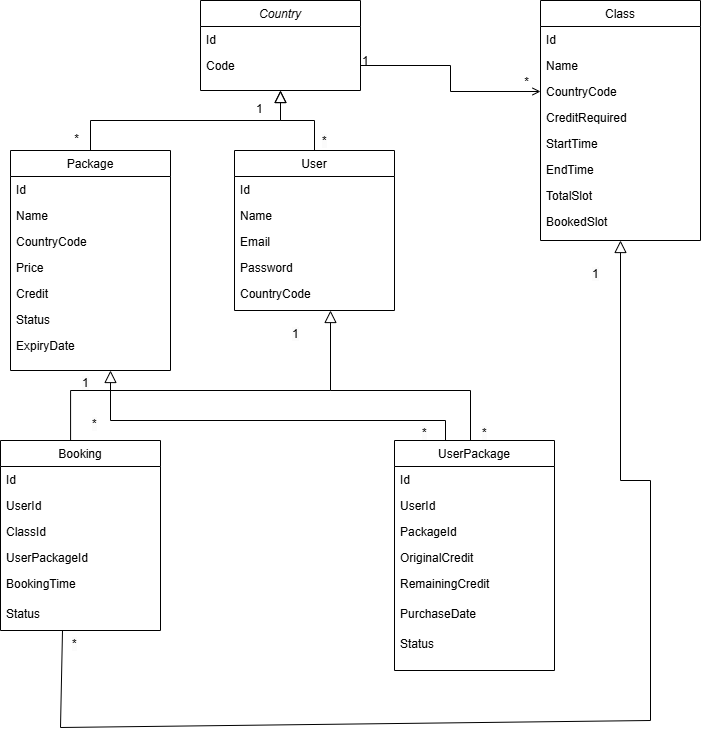

The diagram above was exported from draw.io. Its source (the exported page's mxGraphModel, read from the mxfile embedded in the PNG):
<mxGraphModel dx="1092" dy="460" grid="1" gridSize="10" guides="1" tooltips="1" connect="1" arrows="1" fold="1" page="1" pageScale="1" pageWidth="827" pageHeight="1169" math="0" shadow="0">
  <root>
    <mxCell id="WIyWlLk6GJQsqaUBKTNV-0" />
    <mxCell id="WIyWlLk6GJQsqaUBKTNV-1" parent="WIyWlLk6GJQsqaUBKTNV-0" />
    <mxCell id="zkfFHV4jXpPFQw0GAbJ--0" value="Country" style="swimlane;fontStyle=2;align=center;verticalAlign=top;childLayout=stackLayout;horizontal=1;startSize=26;horizontalStack=0;resizeParent=1;resizeLast=0;collapsible=1;marginBottom=0;rounded=0;shadow=0;strokeWidth=1;" parent="WIyWlLk6GJQsqaUBKTNV-1" vertex="1">
      <mxGeometry x="220" y="120" width="160" height="90" as="geometry">
        <mxRectangle x="230" y="140" width="160" height="26" as="alternateBounds" />
      </mxGeometry>
    </mxCell>
    <mxCell id="zkfFHV4jXpPFQw0GAbJ--1" value="Id" style="text;align=left;verticalAlign=top;spacingLeft=4;spacingRight=4;overflow=hidden;rotatable=0;points=[[0,0.5],[1,0.5]];portConstraint=eastwest;" parent="zkfFHV4jXpPFQw0GAbJ--0" vertex="1">
      <mxGeometry y="26" width="160" height="26" as="geometry" />
    </mxCell>
    <mxCell id="zkfFHV4jXpPFQw0GAbJ--2" value="Code" style="text;align=left;verticalAlign=top;spacingLeft=4;spacingRight=4;overflow=hidden;rotatable=0;points=[[0,0.5],[1,0.5]];portConstraint=eastwest;rounded=0;shadow=0;html=0;" parent="zkfFHV4jXpPFQw0GAbJ--0" vertex="1">
      <mxGeometry y="52" width="160" height="26" as="geometry" />
    </mxCell>
    <mxCell id="zkfFHV4jXpPFQw0GAbJ--6" value="Package" style="swimlane;fontStyle=0;align=center;verticalAlign=top;childLayout=stackLayout;horizontal=1;startSize=26;horizontalStack=0;resizeParent=1;resizeLast=0;collapsible=1;marginBottom=0;rounded=0;shadow=0;strokeWidth=1;" parent="WIyWlLk6GJQsqaUBKTNV-1" vertex="1">
      <mxGeometry x="30" y="270" width="160" height="220" as="geometry">
        <mxRectangle x="130" y="380" width="160" height="26" as="alternateBounds" />
      </mxGeometry>
    </mxCell>
    <mxCell id="zkfFHV4jXpPFQw0GAbJ--7" value="Id" style="text;align=left;verticalAlign=top;spacingLeft=4;spacingRight=4;overflow=hidden;rotatable=0;points=[[0,0.5],[1,0.5]];portConstraint=eastwest;" parent="zkfFHV4jXpPFQw0GAbJ--6" vertex="1">
      <mxGeometry y="26" width="160" height="26" as="geometry" />
    </mxCell>
    <mxCell id="zkfFHV4jXpPFQw0GAbJ--8" value="Name" style="text;align=left;verticalAlign=top;spacingLeft=4;spacingRight=4;overflow=hidden;rotatable=0;points=[[0,0.5],[1,0.5]];portConstraint=eastwest;rounded=0;shadow=0;html=0;" parent="zkfFHV4jXpPFQw0GAbJ--6" vertex="1">
      <mxGeometry y="52" width="160" height="26" as="geometry" />
    </mxCell>
    <mxCell id="zkfFHV4jXpPFQw0GAbJ--11" value="CountryCode" style="text;align=left;verticalAlign=top;spacingLeft=4;spacingRight=4;overflow=hidden;rotatable=0;points=[[0,0.5],[1,0.5]];portConstraint=eastwest;" parent="zkfFHV4jXpPFQw0GAbJ--6" vertex="1">
      <mxGeometry y="78" width="160" height="26" as="geometry" />
    </mxCell>
    <mxCell id="joc8dKeh6nNHinALfvxa-1" value="Price" style="text;align=left;verticalAlign=top;spacingLeft=4;spacingRight=4;overflow=hidden;rotatable=0;points=[[0,0.5],[1,0.5]];portConstraint=eastwest;" vertex="1" parent="zkfFHV4jXpPFQw0GAbJ--6">
      <mxGeometry y="104" width="160" height="26" as="geometry" />
    </mxCell>
    <mxCell id="joc8dKeh6nNHinALfvxa-2" value="Credit" style="text;align=left;verticalAlign=top;spacingLeft=4;spacingRight=4;overflow=hidden;rotatable=0;points=[[0,0.5],[1,0.5]];portConstraint=eastwest;" vertex="1" parent="zkfFHV4jXpPFQw0GAbJ--6">
      <mxGeometry y="130" width="160" height="26" as="geometry" />
    </mxCell>
    <mxCell id="joc8dKeh6nNHinALfvxa-3" value="Status" style="text;align=left;verticalAlign=top;spacingLeft=4;spacingRight=4;overflow=hidden;rotatable=0;points=[[0,0.5],[1,0.5]];portConstraint=eastwest;" vertex="1" parent="zkfFHV4jXpPFQw0GAbJ--6">
      <mxGeometry y="156" width="160" height="26" as="geometry" />
    </mxCell>
    <mxCell id="joc8dKeh6nNHinALfvxa-4" value="ExpiryDate" style="text;align=left;verticalAlign=top;spacingLeft=4;spacingRight=4;overflow=hidden;rotatable=0;points=[[0,0.5],[1,0.5]];portConstraint=eastwest;" vertex="1" parent="zkfFHV4jXpPFQw0GAbJ--6">
      <mxGeometry y="182" width="160" height="26" as="geometry" />
    </mxCell>
    <mxCell id="zkfFHV4jXpPFQw0GAbJ--12" value="" style="endArrow=block;endSize=10;endFill=0;shadow=0;strokeWidth=1;rounded=0;curved=0;edgeStyle=elbowEdgeStyle;elbow=vertical;" parent="WIyWlLk6GJQsqaUBKTNV-1" source="zkfFHV4jXpPFQw0GAbJ--6" target="zkfFHV4jXpPFQw0GAbJ--0" edge="1">
      <mxGeometry width="160" relative="1" as="geometry">
        <mxPoint x="200" y="203" as="sourcePoint" />
        <mxPoint x="200" y="203" as="targetPoint" />
      </mxGeometry>
    </mxCell>
    <mxCell id="zkfFHV4jXpPFQw0GAbJ--13" value="User" style="swimlane;fontStyle=0;align=center;verticalAlign=top;childLayout=stackLayout;horizontal=1;startSize=26;horizontalStack=0;resizeParent=1;resizeLast=0;collapsible=1;marginBottom=0;rounded=0;shadow=0;strokeWidth=1;" parent="WIyWlLk6GJQsqaUBKTNV-1" vertex="1">
      <mxGeometry x="254" y="270" width="160" height="160" as="geometry">
        <mxRectangle x="340" y="380" width="170" height="26" as="alternateBounds" />
      </mxGeometry>
    </mxCell>
    <mxCell id="zkfFHV4jXpPFQw0GAbJ--14" value="Id" style="text;align=left;verticalAlign=top;spacingLeft=4;spacingRight=4;overflow=hidden;rotatable=0;points=[[0,0.5],[1,0.5]];portConstraint=eastwest;" parent="zkfFHV4jXpPFQw0GAbJ--13" vertex="1">
      <mxGeometry y="26" width="160" height="26" as="geometry" />
    </mxCell>
    <mxCell id="joc8dKeh6nNHinALfvxa-8" value="Name" style="text;align=left;verticalAlign=top;spacingLeft=4;spacingRight=4;overflow=hidden;rotatable=0;points=[[0,0.5],[1,0.5]];portConstraint=eastwest;" vertex="1" parent="zkfFHV4jXpPFQw0GAbJ--13">
      <mxGeometry y="52" width="160" height="26" as="geometry" />
    </mxCell>
    <mxCell id="joc8dKeh6nNHinALfvxa-9" value="Email" style="text;align=left;verticalAlign=top;spacingLeft=4;spacingRight=4;overflow=hidden;rotatable=0;points=[[0,0.5],[1,0.5]];portConstraint=eastwest;" vertex="1" parent="zkfFHV4jXpPFQw0GAbJ--13">
      <mxGeometry y="78" width="160" height="26" as="geometry" />
    </mxCell>
    <mxCell id="joc8dKeh6nNHinALfvxa-10" value="Password" style="text;align=left;verticalAlign=top;spacingLeft=4;spacingRight=4;overflow=hidden;rotatable=0;points=[[0,0.5],[1,0.5]];portConstraint=eastwest;" vertex="1" parent="zkfFHV4jXpPFQw0GAbJ--13">
      <mxGeometry y="104" width="160" height="26" as="geometry" />
    </mxCell>
    <mxCell id="joc8dKeh6nNHinALfvxa-11" value="CountryCode" style="text;align=left;verticalAlign=top;spacingLeft=4;spacingRight=4;overflow=hidden;rotatable=0;points=[[0,0.5],[1,0.5]];portConstraint=eastwest;" vertex="1" parent="zkfFHV4jXpPFQw0GAbJ--13">
      <mxGeometry y="130" width="160" height="26" as="geometry" />
    </mxCell>
    <mxCell id="zkfFHV4jXpPFQw0GAbJ--16" value="" style="endArrow=block;endSize=10;endFill=0;shadow=0;strokeWidth=1;rounded=0;curved=0;edgeStyle=elbowEdgeStyle;elbow=vertical;" parent="WIyWlLk6GJQsqaUBKTNV-1" source="zkfFHV4jXpPFQw0GAbJ--13" target="zkfFHV4jXpPFQw0GAbJ--0" edge="1">
      <mxGeometry width="160" relative="1" as="geometry">
        <mxPoint x="210" y="373" as="sourcePoint" />
        <mxPoint x="310" y="271" as="targetPoint" />
      </mxGeometry>
    </mxCell>
    <mxCell id="zkfFHV4jXpPFQw0GAbJ--17" value="Class" style="swimlane;fontStyle=0;align=center;verticalAlign=top;childLayout=stackLayout;horizontal=1;startSize=26;horizontalStack=0;resizeParent=1;resizeLast=0;collapsible=1;marginBottom=0;rounded=0;shadow=0;strokeWidth=1;" parent="WIyWlLk6GJQsqaUBKTNV-1" vertex="1">
      <mxGeometry x="560" y="120" width="160" height="240" as="geometry">
        <mxRectangle x="550" y="140" width="160" height="26" as="alternateBounds" />
      </mxGeometry>
    </mxCell>
    <mxCell id="zkfFHV4jXpPFQw0GAbJ--18" value="Id" style="text;align=left;verticalAlign=top;spacingLeft=4;spacingRight=4;overflow=hidden;rotatable=0;points=[[0,0.5],[1,0.5]];portConstraint=eastwest;" parent="zkfFHV4jXpPFQw0GAbJ--17" vertex="1">
      <mxGeometry y="26" width="160" height="26" as="geometry" />
    </mxCell>
    <mxCell id="zkfFHV4jXpPFQw0GAbJ--19" value="Name" style="text;align=left;verticalAlign=top;spacingLeft=4;spacingRight=4;overflow=hidden;rotatable=0;points=[[0,0.5],[1,0.5]];portConstraint=eastwest;rounded=0;shadow=0;html=0;" parent="zkfFHV4jXpPFQw0GAbJ--17" vertex="1">
      <mxGeometry y="52" width="160" height="26" as="geometry" />
    </mxCell>
    <mxCell id="zkfFHV4jXpPFQw0GAbJ--20" value="CountryCode" style="text;align=left;verticalAlign=top;spacingLeft=4;spacingRight=4;overflow=hidden;rotatable=0;points=[[0,0.5],[1,0.5]];portConstraint=eastwest;rounded=0;shadow=0;html=0;" parent="zkfFHV4jXpPFQw0GAbJ--17" vertex="1">
      <mxGeometry y="78" width="160" height="26" as="geometry" />
    </mxCell>
    <mxCell id="zkfFHV4jXpPFQw0GAbJ--21" value="CreditRequired" style="text;align=left;verticalAlign=top;spacingLeft=4;spacingRight=4;overflow=hidden;rotatable=0;points=[[0,0.5],[1,0.5]];portConstraint=eastwest;rounded=0;shadow=0;html=0;" parent="zkfFHV4jXpPFQw0GAbJ--17" vertex="1">
      <mxGeometry y="104" width="160" height="26" as="geometry" />
    </mxCell>
    <mxCell id="zkfFHV4jXpPFQw0GAbJ--22" value="StartTime" style="text;align=left;verticalAlign=top;spacingLeft=4;spacingRight=4;overflow=hidden;rotatable=0;points=[[0,0.5],[1,0.5]];portConstraint=eastwest;rounded=0;shadow=0;html=0;" parent="zkfFHV4jXpPFQw0GAbJ--17" vertex="1">
      <mxGeometry y="130" width="160" height="26" as="geometry" />
    </mxCell>
    <mxCell id="zkfFHV4jXpPFQw0GAbJ--24" value="EndTime" style="text;align=left;verticalAlign=top;spacingLeft=4;spacingRight=4;overflow=hidden;rotatable=0;points=[[0,0.5],[1,0.5]];portConstraint=eastwest;" parent="zkfFHV4jXpPFQw0GAbJ--17" vertex="1">
      <mxGeometry y="156" width="160" height="26" as="geometry" />
    </mxCell>
    <mxCell id="zkfFHV4jXpPFQw0GAbJ--25" value="TotalSlot" style="text;align=left;verticalAlign=top;spacingLeft=4;spacingRight=4;overflow=hidden;rotatable=0;points=[[0,0.5],[1,0.5]];portConstraint=eastwest;" parent="zkfFHV4jXpPFQw0GAbJ--17" vertex="1">
      <mxGeometry y="182" width="160" height="26" as="geometry" />
    </mxCell>
    <mxCell id="joc8dKeh6nNHinALfvxa-0" value="BookedSlot" style="text;align=left;verticalAlign=top;spacingLeft=4;spacingRight=4;overflow=hidden;rotatable=0;points=[[0,0.5],[1,0.5]];portConstraint=eastwest;" vertex="1" parent="zkfFHV4jXpPFQw0GAbJ--17">
      <mxGeometry y="208" width="160" height="26" as="geometry" />
    </mxCell>
    <mxCell id="zkfFHV4jXpPFQw0GAbJ--26" value="" style="endArrow=open;shadow=0;strokeWidth=1;rounded=0;curved=0;endFill=1;edgeStyle=elbowEdgeStyle;elbow=vertical;exitX=1;exitY=0.5;exitDx=0;exitDy=0;entryX=0;entryY=0.5;entryDx=0;entryDy=0;" parent="WIyWlLk6GJQsqaUBKTNV-1" source="zkfFHV4jXpPFQw0GAbJ--2" target="zkfFHV4jXpPFQw0GAbJ--20" edge="1">
      <mxGeometry x="0.5" y="41" relative="1" as="geometry">
        <mxPoint x="370" y="169" as="sourcePoint" />
        <mxPoint x="550" y="210" as="targetPoint" />
        <mxPoint x="-40" y="32" as="offset" />
      </mxGeometry>
    </mxCell>
    <mxCell id="zkfFHV4jXpPFQw0GAbJ--27" value="1" style="resizable=0;align=left;verticalAlign=bottom;labelBackgroundColor=none;fontSize=12;" parent="zkfFHV4jXpPFQw0GAbJ--26" connectable="0" vertex="1">
      <mxGeometry x="-1" relative="1" as="geometry">
        <mxPoint y="4" as="offset" />
      </mxGeometry>
    </mxCell>
    <mxCell id="zkfFHV4jXpPFQw0GAbJ--28" value="*" style="resizable=0;align=right;verticalAlign=bottom;labelBackgroundColor=none;fontSize=12;" parent="zkfFHV4jXpPFQw0GAbJ--26" connectable="0" vertex="1">
      <mxGeometry x="0.94" relative="1" as="geometry">
        <mxPoint x="-4" y="-1" as="offset" />
      </mxGeometry>
    </mxCell>
    <mxCell id="joc8dKeh6nNHinALfvxa-5" value="1" style="resizable=0;align=left;verticalAlign=bottom;labelBackgroundColor=none;fontSize=12;" connectable="0" vertex="1" parent="WIyWlLk6GJQsqaUBKTNV-1">
      <mxGeometry x="380" y="200" as="geometry">
        <mxPoint x="-106" y="37" as="offset" />
      </mxGeometry>
    </mxCell>
    <mxCell id="joc8dKeh6nNHinALfvxa-7" value="*" style="resizable=0;align=right;verticalAlign=bottom;labelBackgroundColor=none;fontSize=12;" connectable="0" vertex="1" parent="WIyWlLk6GJQsqaUBKTNV-1">
      <mxGeometry x="180" y="250" as="geometry">
        <mxPoint x="-80" y="17" as="offset" />
      </mxGeometry>
    </mxCell>
    <mxCell id="joc8dKeh6nNHinALfvxa-15" value="&lt;span style=&quot;color: rgb(0, 0, 0); font-family: Helvetica; font-size: 12px; font-style: normal; font-variant-ligatures: normal; font-variant-caps: normal; font-weight: 400; letter-spacing: normal; orphans: 2; text-align: right; text-indent: 0px; text-transform: none; widows: 2; word-spacing: 0px; -webkit-text-stroke-width: 0px; white-space: nowrap; background-color: rgb(251, 251, 251); text-decoration-thickness: initial; text-decoration-style: initial; text-decoration-color: initial; display: inline !important; float: none;&quot;&gt;*&lt;/span&gt;" style="text;whiteSpace=wrap;html=1;" vertex="1" parent="WIyWlLk6GJQsqaUBKTNV-1">
      <mxGeometry x="340" y="247" width="20" height="23" as="geometry" />
    </mxCell>
    <mxCell id="joc8dKeh6nNHinALfvxa-20" value="Booking" style="swimlane;fontStyle=0;align=center;verticalAlign=top;childLayout=stackLayout;horizontal=1;startSize=26;horizontalStack=0;resizeParent=1;resizeLast=0;collapsible=1;marginBottom=0;rounded=0;shadow=0;strokeWidth=1;" vertex="1" parent="WIyWlLk6GJQsqaUBKTNV-1">
      <mxGeometry x="20" y="560" width="160" height="190" as="geometry">
        <mxRectangle x="340" y="380" width="170" height="26" as="alternateBounds" />
      </mxGeometry>
    </mxCell>
    <mxCell id="joc8dKeh6nNHinALfvxa-21" value="Id" style="text;align=left;verticalAlign=top;spacingLeft=4;spacingRight=4;overflow=hidden;rotatable=0;points=[[0,0.5],[1,0.5]];portConstraint=eastwest;" vertex="1" parent="joc8dKeh6nNHinALfvxa-20">
      <mxGeometry y="26" width="160" height="26" as="geometry" />
    </mxCell>
    <mxCell id="joc8dKeh6nNHinALfvxa-22" value="UserId" style="text;align=left;verticalAlign=top;spacingLeft=4;spacingRight=4;overflow=hidden;rotatable=0;points=[[0,0.5],[1,0.5]];portConstraint=eastwest;" vertex="1" parent="joc8dKeh6nNHinALfvxa-20">
      <mxGeometry y="52" width="160" height="26" as="geometry" />
    </mxCell>
    <mxCell id="joc8dKeh6nNHinALfvxa-23" value="ClassId" style="text;align=left;verticalAlign=top;spacingLeft=4;spacingRight=4;overflow=hidden;rotatable=0;points=[[0,0.5],[1,0.5]];portConstraint=eastwest;" vertex="1" parent="joc8dKeh6nNHinALfvxa-20">
      <mxGeometry y="78" width="160" height="26" as="geometry" />
    </mxCell>
    <mxCell id="joc8dKeh6nNHinALfvxa-24" value="UserPackageId" style="text;align=left;verticalAlign=top;spacingLeft=4;spacingRight=4;overflow=hidden;rotatable=0;points=[[0,0.5],[1,0.5]];portConstraint=eastwest;" vertex="1" parent="joc8dKeh6nNHinALfvxa-20">
      <mxGeometry y="104" width="160" height="26" as="geometry" />
    </mxCell>
    <mxCell id="joc8dKeh6nNHinALfvxa-25" value="BookingTime" style="text;align=left;verticalAlign=top;spacingLeft=4;spacingRight=4;overflow=hidden;rotatable=0;points=[[0,0.5],[1,0.5]];portConstraint=eastwest;" vertex="1" parent="joc8dKeh6nNHinALfvxa-20">
      <mxGeometry y="130" width="160" height="30" as="geometry" />
    </mxCell>
    <mxCell id="joc8dKeh6nNHinALfvxa-27" value="Status" style="text;align=left;verticalAlign=top;spacingLeft=4;spacingRight=4;overflow=hidden;rotatable=0;points=[[0,0.5],[1,0.5]];portConstraint=eastwest;" vertex="1" parent="joc8dKeh6nNHinALfvxa-20">
      <mxGeometry y="160" width="160" height="30" as="geometry" />
    </mxCell>
    <mxCell id="joc8dKeh6nNHinALfvxa-28" value="&lt;span style=&quot;color: rgb(0, 0, 0); font-family: Helvetica; font-size: 12px; font-style: normal; font-variant-ligatures: normal; font-variant-caps: normal; font-weight: 400; letter-spacing: normal; orphans: 2; text-align: left; text-indent: 0px; text-transform: none; widows: 2; word-spacing: 0px; -webkit-text-stroke-width: 0px; white-space: nowrap; background-color: rgb(251, 251, 251); text-decoration-thickness: initial; text-decoration-style: initial; text-decoration-color: initial; display: inline !important; float: none;&quot;&gt;1&lt;/span&gt;" style="text;whiteSpace=wrap;html=1;" vertex="1" parent="WIyWlLk6GJQsqaUBKTNV-1">
      <mxGeometry x="310" y="440" width="20" height="20" as="geometry" />
    </mxCell>
    <mxCell id="joc8dKeh6nNHinALfvxa-29" value="&lt;span style=&quot;color: rgb(0, 0, 0); font-family: Helvetica; font-size: 12px; font-style: normal; font-variant-ligatures: normal; font-variant-caps: normal; font-weight: 400; letter-spacing: normal; orphans: 2; text-align: right; text-indent: 0px; text-transform: none; widows: 2; word-spacing: 0px; -webkit-text-stroke-width: 0px; white-space: nowrap; background-color: rgb(251, 251, 251); text-decoration-thickness: initial; text-decoration-style: initial; text-decoration-color: initial; display: inline !important; float: none;&quot;&gt;*&lt;/span&gt;" style="text;whiteSpace=wrap;html=1;" vertex="1" parent="WIyWlLk6GJQsqaUBKTNV-1">
      <mxGeometry x="110" y="530" width="10" height="20" as="geometry" />
    </mxCell>
    <mxCell id="joc8dKeh6nNHinALfvxa-33" value="UserPackage" style="swimlane;fontStyle=0;align=center;verticalAlign=top;childLayout=stackLayout;horizontal=1;startSize=26;horizontalStack=0;resizeParent=1;resizeLast=0;collapsible=1;marginBottom=0;rounded=0;shadow=0;strokeWidth=1;" vertex="1" parent="WIyWlLk6GJQsqaUBKTNV-1">
      <mxGeometry x="414" y="560" width="160" height="230" as="geometry">
        <mxRectangle x="340" y="380" width="170" height="26" as="alternateBounds" />
      </mxGeometry>
    </mxCell>
    <mxCell id="joc8dKeh6nNHinALfvxa-34" value="Id" style="text;align=left;verticalAlign=top;spacingLeft=4;spacingRight=4;overflow=hidden;rotatable=0;points=[[0,0.5],[1,0.5]];portConstraint=eastwest;" vertex="1" parent="joc8dKeh6nNHinALfvxa-33">
      <mxGeometry y="26" width="160" height="26" as="geometry" />
    </mxCell>
    <mxCell id="joc8dKeh6nNHinALfvxa-35" value="UserId" style="text;align=left;verticalAlign=top;spacingLeft=4;spacingRight=4;overflow=hidden;rotatable=0;points=[[0,0.5],[1,0.5]];portConstraint=eastwest;" vertex="1" parent="joc8dKeh6nNHinALfvxa-33">
      <mxGeometry y="52" width="160" height="26" as="geometry" />
    </mxCell>
    <mxCell id="joc8dKeh6nNHinALfvxa-36" value="PackageId" style="text;align=left;verticalAlign=top;spacingLeft=4;spacingRight=4;overflow=hidden;rotatable=0;points=[[0,0.5],[1,0.5]];portConstraint=eastwest;" vertex="1" parent="joc8dKeh6nNHinALfvxa-33">
      <mxGeometry y="78" width="160" height="26" as="geometry" />
    </mxCell>
    <mxCell id="joc8dKeh6nNHinALfvxa-37" value="OriginalCredit" style="text;align=left;verticalAlign=top;spacingLeft=4;spacingRight=4;overflow=hidden;rotatable=0;points=[[0,0.5],[1,0.5]];portConstraint=eastwest;" vertex="1" parent="joc8dKeh6nNHinALfvxa-33">
      <mxGeometry y="104" width="160" height="26" as="geometry" />
    </mxCell>
    <mxCell id="joc8dKeh6nNHinALfvxa-38" value="RemainingCredit" style="text;align=left;verticalAlign=top;spacingLeft=4;spacingRight=4;overflow=hidden;rotatable=0;points=[[0,0.5],[1,0.5]];portConstraint=eastwest;" vertex="1" parent="joc8dKeh6nNHinALfvxa-33">
      <mxGeometry y="130" width="160" height="30" as="geometry" />
    </mxCell>
    <mxCell id="joc8dKeh6nNHinALfvxa-56" value="PurchaseDate" style="text;align=left;verticalAlign=top;spacingLeft=4;spacingRight=4;overflow=hidden;rotatable=0;points=[[0,0.5],[1,0.5]];portConstraint=eastwest;" vertex="1" parent="joc8dKeh6nNHinALfvxa-33">
      <mxGeometry y="160" width="160" height="30" as="geometry" />
    </mxCell>
    <mxCell id="joc8dKeh6nNHinALfvxa-57" value="Status" style="text;align=left;verticalAlign=top;spacingLeft=4;spacingRight=4;overflow=hidden;rotatable=0;points=[[0,0.5],[1,0.5]];portConstraint=eastwest;" vertex="1" parent="joc8dKeh6nNHinALfvxa-33">
      <mxGeometry y="190" width="160" height="30" as="geometry" />
    </mxCell>
    <mxCell id="joc8dKeh6nNHinALfvxa-40" value="" style="endArrow=block;endSize=10;endFill=0;shadow=0;strokeWidth=1;rounded=0;curved=0;edgeStyle=elbowEdgeStyle;elbow=vertical;exitX=0.438;exitY=0;exitDx=0;exitDy=0;exitPerimeter=0;" edge="1" parent="WIyWlLk6GJQsqaUBKTNV-1" source="joc8dKeh6nNHinALfvxa-20">
      <mxGeometry width="160" relative="1" as="geometry">
        <mxPoint x="80" y="530" as="sourcePoint" />
        <mxPoint x="350" y="430" as="targetPoint" />
        <Array as="points">
          <mxPoint x="230" y="510" />
          <mxPoint x="260" y="490" />
        </Array>
      </mxGeometry>
    </mxCell>
    <mxCell id="joc8dKeh6nNHinALfvxa-42" value="" style="endArrow=none;html=1;rounded=0;" edge="1" parent="WIyWlLk6GJQsqaUBKTNV-1">
      <mxGeometry width="50" height="50" relative="1" as="geometry">
        <mxPoint x="350" y="510" as="sourcePoint" />
        <mxPoint x="490" y="560" as="targetPoint" />
        <Array as="points">
          <mxPoint x="490" y="510" />
        </Array>
      </mxGeometry>
    </mxCell>
    <mxCell id="joc8dKeh6nNHinALfvxa-43" value="&lt;span style=&quot;color: rgb(0, 0, 0); font-family: Helvetica; font-size: 12px; font-style: normal; font-variant-ligatures: normal; font-variant-caps: normal; font-weight: 400; letter-spacing: normal; orphans: 2; text-align: right; text-indent: 0px; text-transform: none; widows: 2; word-spacing: 0px; -webkit-text-stroke-width: 0px; white-space: nowrap; background-color: rgb(251, 251, 251); text-decoration-thickness: initial; text-decoration-style: initial; text-decoration-color: initial; display: inline !important; float: none;&quot;&gt;*&lt;/span&gt;" style="text;whiteSpace=wrap;html=1;" vertex="1" parent="WIyWlLk6GJQsqaUBKTNV-1">
      <mxGeometry x="500" y="539" width="10" height="20" as="geometry" />
    </mxCell>
    <mxCell id="joc8dKeh6nNHinALfvxa-58" value="" style="endArrow=block;endSize=10;endFill=0;shadow=0;strokeWidth=1;rounded=0;curved=0;edgeStyle=elbowEdgeStyle;elbow=vertical;" edge="1" parent="WIyWlLk6GJQsqaUBKTNV-1">
      <mxGeometry width="160" relative="1" as="geometry">
        <mxPoint x="670" y="840" as="sourcePoint" />
        <mxPoint x="640" y="360" as="targetPoint" />
      </mxGeometry>
    </mxCell>
    <mxCell id="joc8dKeh6nNHinALfvxa-59" value="" style="endArrow=none;html=1;rounded=0;" edge="1" parent="WIyWlLk6GJQsqaUBKTNV-1">
      <mxGeometry width="50" height="50" relative="1" as="geometry">
        <mxPoint x="82" y="750" as="sourcePoint" />
        <mxPoint x="670" y="840" as="targetPoint" />
        <Array as="points">
          <mxPoint x="80" y="847" />
        </Array>
      </mxGeometry>
    </mxCell>
    <mxCell id="joc8dKeh6nNHinALfvxa-60" value="&lt;span style=&quot;color: rgb(0, 0, 0); font-family: Helvetica; font-size: 12px; font-style: normal; font-variant-ligatures: normal; font-variant-caps: normal; font-weight: 400; letter-spacing: normal; orphans: 2; text-align: left; text-indent: 0px; text-transform: none; widows: 2; word-spacing: 0px; -webkit-text-stroke-width: 0px; white-space: nowrap; background-color: rgb(251, 251, 251); text-decoration-thickness: initial; text-decoration-style: initial; text-decoration-color: initial; display: inline !important; float: none;&quot;&gt;1&lt;/span&gt;" style="text;whiteSpace=wrap;html=1;" vertex="1" parent="WIyWlLk6GJQsqaUBKTNV-1">
      <mxGeometry x="610" y="380" width="20" height="20" as="geometry" />
    </mxCell>
    <mxCell id="joc8dKeh6nNHinALfvxa-61" value="&lt;span style=&quot;color: rgb(0, 0, 0); font-family: Helvetica; font-size: 12px; font-style: normal; font-variant-ligatures: normal; font-variant-caps: normal; font-weight: 400; letter-spacing: normal; orphans: 2; text-align: right; text-indent: 0px; text-transform: none; widows: 2; word-spacing: 0px; -webkit-text-stroke-width: 0px; white-space: nowrap; background-color: rgb(251, 251, 251); text-decoration-thickness: initial; text-decoration-style: initial; text-decoration-color: initial; display: inline !important; float: none;&quot;&gt;*&lt;/span&gt;" style="text;whiteSpace=wrap;html=1;" vertex="1" parent="WIyWlLk6GJQsqaUBKTNV-1">
      <mxGeometry x="90" y="750" width="10" height="20" as="geometry" />
    </mxCell>
    <mxCell id="joc8dKeh6nNHinALfvxa-70" value="" style="endArrow=block;endSize=10;endFill=0;shadow=0;strokeWidth=1;rounded=0;curved=0;edgeStyle=elbowEdgeStyle;elbow=vertical;" edge="1" parent="WIyWlLk6GJQsqaUBKTNV-1">
      <mxGeometry width="160" relative="1" as="geometry">
        <mxPoint x="465" y="560" as="sourcePoint" />
        <mxPoint x="130" y="490" as="targetPoint" />
        <Array as="points">
          <mxPoint x="290" y="540" />
        </Array>
      </mxGeometry>
    </mxCell>
    <mxCell id="joc8dKeh6nNHinALfvxa-71" value="&lt;span style=&quot;color: rgb(0, 0, 0); font-family: Helvetica; font-size: 12px; font-style: normal; font-variant-ligatures: normal; font-variant-caps: normal; font-weight: 400; letter-spacing: normal; orphans: 2; text-align: left; text-indent: 0px; text-transform: none; widows: 2; word-spacing: 0px; -webkit-text-stroke-width: 0px; white-space: nowrap; background-color: rgb(251, 251, 251); text-decoration-thickness: initial; text-decoration-style: initial; text-decoration-color: initial; display: inline !important; float: none;&quot;&gt;1&lt;/span&gt;" style="text;whiteSpace=wrap;html=1;" vertex="1" parent="WIyWlLk6GJQsqaUBKTNV-1">
      <mxGeometry x="100" y="489" width="20" height="10" as="geometry" />
    </mxCell>
    <mxCell id="joc8dKeh6nNHinALfvxa-72" value="&lt;span style=&quot;color: rgb(0, 0, 0); font-family: Helvetica; font-size: 12px; font-style: normal; font-variant-ligatures: normal; font-variant-caps: normal; font-weight: 400; letter-spacing: normal; orphans: 2; text-align: right; text-indent: 0px; text-transform: none; widows: 2; word-spacing: 0px; -webkit-text-stroke-width: 0px; white-space: nowrap; background-color: rgb(251, 251, 251); text-decoration-thickness: initial; text-decoration-style: initial; text-decoration-color: initial; display: inline !important; float: none;&quot;&gt;*&lt;/span&gt;" style="text;whiteSpace=wrap;html=1;" vertex="1" parent="WIyWlLk6GJQsqaUBKTNV-1">
      <mxGeometry x="440" y="539" width="10" height="20" as="geometry" />
    </mxCell>
  </root>
</mxGraphModel>